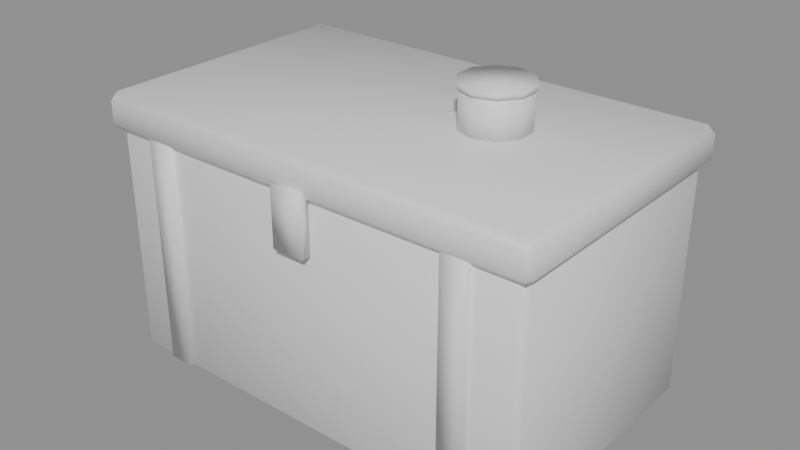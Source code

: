 # Source: ph_prop_apprentice_box.blend  (saved by Blender 5.0.119; exported with 4.5.12 LTS)
import bpy
from mathutils import Matrix  # noqa: F401  (used for matrix-valued properties, if any)

bpy.ops.wm.read_factory_settings(use_empty=True)
scene = bpy.context.scene
scene.name = 'Scene'

# ---- materials (node trees are filled in below, after node groups)
mat_mat_painted = bpy.data.materials.new('mat_painted')

# ---- material node trees
mat_mat_painted.use_nodes = True; mat_mat_painted.node_tree.nodes.clear()
_N = mat_mat_painted.node_tree.nodes; _L = mat_mat_painted.node_tree.links
n0 = _N.new('ShaderNodeBsdfPrincipled'); n0.name = 'Principled BSDF'; n0.location = (-200, 100)
n1 = _N.new('ShaderNodeOutputMaterial'); n1.name = 'Material Output'; n1.location = (200, 100)
_L.new(n0.outputs[0], n1.inputs[0])
n1.is_active_output = True

# ---- meshes
me_ph_prop_apprentice_box = bpy.data.meshes.new('ph_prop_apprentice_box')
me_ph_prop_apprentice_box.from_pydata([(-0.29, -0.17, 0.0), (-0.29, -0.18, 0.01), (-0.3, -0.17, 0.01), (-0.29, -0.18, 0.31), (-0.29, -0.17, 0.32), (-0.3, -0.17, 0.31), (-0.29, 0.17, 0.0), (-0.3, 0.17, 0.01), (-0.29, 0.18, 0.01), (-0.29, 0.17, 0.32), (-0.29, 0.18, 0.31), (-0.3, 0.17, 0.31), (0.29, -0.17, 0.0), (0.3, -0.17, 0.01), (0.29, -0.18, 0.01), (0.29, -0.17, 0.32), (0.29, -0.18, 0.31), (0.3, -0.17, 0.31), (0.29, 0.17, 0.0), (0.29, 0.18, 0.01), (0.3, 0.17, 0.01), (0.29, 0.17, 0.32), (0.3, 0.17, 0.31), (0.29, 0.18, 0.31), (-0.3, -0.18, 0.315), (-0.3, -0.19, 0.325), (-0.31, -0.18, 0.325), (-0.3, -0.19, 0.355), (-0.3, -0.18, 0.365), (-0.31, -0.18, 0.355), (-0.3, 0.18, 0.315), (-0.31, 0.18, 0.325), (-0.3, 0.19, 0.325), (-0.3, 0.18, 0.365), (-0.3, 0.19, 0.355), (-0.31, 0.18, 0.355), (0.3, -0.18, 0.315), (0.31, -0.18, 0.325), (0.3, -0.19, 0.325), (0.3, -0.18, 0.365), (0.3, -0.19, 0.355), (0.31, -0.18, 0.355), (0.3, 0.18, 0.315), (0.3, 0.19, 0.325), (0.31, 0.18, 0.325), (0.3, 0.18, 0.365), (0.31, 0.18, 0.355), (0.3, 0.19, 0.355), (-0.238, -0.186, 0.01), (-0.238, -0.186, 0.35), (-0.238, 0.186, 0.01), (-0.238, 0.186, 0.35), (-0.202, -0.186, 0.01), (-0.202, -0.186, 0.35), (-0.202, 0.186, 0.01), (-0.202, 0.186, 0.35), (0.202, -0.186, 0.01), (0.202, -0.186, 0.35), (0.202, 0.186, 0.01), (0.202, 0.186, 0.35), (0.238, -0.186, 0.01), (0.238, -0.186, 0.35), (0.238, 0.186, 0.01), (0.238, 0.186, 0.35), (-0.022, -0.196, 0.25), (-0.022, -0.196, 0.33), (-0.022, -0.184, 0.25), (-0.022, -0.184, 0.33), (0.022, -0.196, 0.25), (0.022, -0.196, 0.33), (0.022, -0.184, 0.25), (0.022, -0.184, 0.33), (0.12, 0.065, 0.365), (0.12, 0.065, 0.415), (0.1465, 0.05641, 0.365), (0.1465, 0.05641, 0.415), (0.1628, 0.03391, 0.365), (0.1628, 0.03391, 0.415), (0.1628, 0.006094, 0.365), (0.1628, 0.006094, 0.415), (0.1465, -0.01641, 0.365), (0.1465, -0.01641, 0.415), (0.12, -0.025, 0.365), (0.12, -0.025, 0.415), (0.09355, -0.01641, 0.365), (0.09355, -0.01641, 0.415), (0.0772, 0.006094, 0.365), (0.0772, 0.006094, 0.415), (0.0772, 0.03391, 0.365), (0.0772, 0.03391, 0.415), (0.09355, 0.05641, 0.365), (0.09355, 0.05641, 0.415), (0.12, 0.067, 0.414), (0.12, 0.067, 0.422), (0.1476, 0.05802, 0.414), (0.1476, 0.05802, 0.422), (0.1647, 0.03452, 0.414), (0.1647, 0.03452, 0.422), (0.1647, 0.005476, 0.414), (0.1647, 0.005476, 0.422), (0.1476, -0.01802, 0.414), (0.1476, -0.01802, 0.422), (0.12, -0.027, 0.414), (0.12, -0.027, 0.422), (0.09237, -0.01802, 0.414), (0.09237, -0.01802, 0.422), (0.0753, 0.005476, 0.414), (0.0753, 0.005476, 0.422), (0.0753, 0.03452, 0.414), (0.0753, 0.03452, 0.422), (0.09237, 0.05802, 0.414), (0.09237, 0.05802, 0.422)], [], [(0, 1, 2), (3, 4, 5), (6, 7, 8), (9, 10, 11), (12, 13, 14), (15, 16, 17), (18, 19, 20), (21, 22, 23), (6, 0, 2, 7), (1, 3, 5, 2), (4, 9, 11, 5), (10, 8, 7, 11), (18, 6, 8, 19), (9, 21, 23, 10), (22, 20, 19, 23), (12, 18, 20, 13), (21, 15, 17, 22), (16, 14, 13, 17), (0, 12, 14, 1), (15, 4, 3, 16), (6, 18, 12, 0), (2, 5, 11, 7), (14, 16, 3, 1), (21, 9, 4, 15), (8, 10, 23, 19), (20, 22, 17, 13), (24, 25, 26), (27, 28, 29), (30, 31, 32), (33, 34, 35), (36, 37, 38), (39, 40, 41), (42, 43, 44), (45, 46, 47), (30, 24, 26, 31), (25, 27, 29, 26), (28, 33, 35, 29), (34, 32, 31, 35), (42, 30, 32, 43), (33, 45, 47, 34), (46, 44, 43, 47), (36, 42, 44, 37), (45, 39, 41, 46), (40, 38, 37, 41), (24, 36, 38, 25), (39, 28, 27, 40), (30, 42, 36, 24), (26, 29, 35, 31), (38, 40, 27, 25), (45, 33, 28, 39), (32, 34, 47, 43), (44, 46, 41, 37), (48, 49, 51, 50), (50, 51, 55, 54), (54, 55, 53, 52), (52, 53, 49, 48), (50, 54, 52, 48), (55, 51, 49, 53), (56, 57, 59, 58), (58, 59, 63, 62), (62, 63, 61, 60), (60, 61, 57, 56), (58, 62, 60, 56), (63, 59, 57, 61), (64, 65, 67, 66), (66, 67, 71, 70), (70, 71, 69, 68), (68, 69, 65, 64), (66, 70, 68, 64), (71, 67, 65, 69), (72, 73, 75, 74), (74, 75, 77, 76), (76, 77, 79, 78), (78, 79, 81, 80), (80, 81, 83, 82), (82, 83, 85, 84), (84, 85, 87, 86), (86, 87, 89, 88), (75, 73, 91, 89, 87, 85, 83, 81, 79, 77), (88, 89, 91, 90), (90, 91, 73, 72), (72, 74, 76, 78, 80, 82, 84, 86, 88, 90), (92, 93, 95, 94), (94, 95, 97, 96), (96, 97, 99, 98), (98, 99, 101, 100), (100, 101, 103, 102), (102, 103, 105, 104), (104, 105, 107, 106), (106, 107, 109, 108), (95, 93, 111, 109, 107, 105, 103, 101, 99, 97), (108, 109, 111, 110), (110, 111, 93, 92), (92, 94, 96, 98, 100, 102, 104, 106, 108, 110)])
me_ph_prop_apprentice_box.polygons.foreach_set('use_smooth', [True] * 94)
_k = set([(0, 1), (0, 2), (0, 6), (0, 12), (1, 2), (1, 3), (1, 14), (2, 5), (2, 7), (3, 4), (3, 5), (3, 16), (4, 5), (4, 9), (4, 15), (5, 11), (6, 7), (6, 8), (6, 18), (7, 8), (7, 11), (8, 10), (8, 19), (9, 10), (9, 11), (9, 21), (10, 11), (10, 23), (12, 13), (12, 14), (12, 18), (13, 14), (13, 17), (13, 20), (14, 16), (15, 16), (15, 17), (15, 21), (16, 17), (17, 22), (18, 19), (18, 20), (19, 20), (19, 23), (20, 22), (21, 22), (21, 23), (22, 23), (24, 25), (24, 26), (24, 30), (24, 36), (25, 26), (25, 27), (25, 38), (26, 29), (26, 31), (27, 28), (27, 29), (27, 40), (28, 29), (28, 33), (28, 39), (29, 35), (30, 31), (30, 32), (30, 42), (31, 32), (31, 35), (32, 34), (32, 43), (33, 34), (33, 35), (33, 45), (34, 35), (34, 47), (36, 37), (36, 38), (36, 42), (37, 38), (37, 41), (37, 44), (38, 40), (39, 40), (39, 41), (39, 45), (40, 41), (41, 46), (42, 43), (42, 44), (43, 44), (43, 47), (44, 46), (45, 46), (45, 47), (46, 47), (48, 49), (48, 50), (48, 52), (49, 51), (49, 53), (50, 51), (50, 54), (51, 55), (52, 53), (52, 54), (53, 55), (54, 55), (56, 57), (56, 58), (56, 60), (57, 59), (57, 61), (58, 59), (58, 62), (59, 63), (60, 61), (60, 62), (61, 63), (62, 63), (64, 65), (64, 66), (64, 68), (65, 67), (65, 69), (66, 67), (66, 70), (67, 71), (68, 69), (68, 70), (69, 71), (70, 71), (72, 73), (72, 74), (72, 90), (73, 75), (73, 91), (74, 75), (74, 76), (75, 77), (76, 77), (76, 78), (77, 79), (78, 79), (78, 80), (79, 81), (80, 81), (80, 82), (81, 83), (82, 83), (82, 84), (83, 85), (84, 85), (84, 86), (85, 87), (86, 87), (86, 88), (87, 89), (88, 89), (88, 90), (89, 91), (90, 91), (92, 93), (92, 94), (92, 110), (93, 95), (93, 111), (94, 95), (94, 96), (95, 97), (96, 97), (96, 98), (97, 99), (98, 99), (98, 100), (99, 101), (100, 101), (100, 102), (101, 103), (102, 103), (102, 104), (103, 105), (104, 105), (104, 106), (105, 107), (106, 107), (106, 108), (107, 109), (108, 109), (108, 110), (109, 111), (110, 111)])
me_ph_prop_apprentice_box.attributes.new('sharp_edge', 'BOOLEAN', 'EDGE').data.foreach_set('value', [ (min(e.vertices), max(e.vertices)) in _k for e in me_ph_prop_apprentice_box.edges])
_uv = me_ph_prop_apprentice_box.uv_layers.new(name='UVMap')
_uv.uv.foreach_set('vector', [0.1292, 0.7432, 0.1292, 0.75, 0.125, 0.7432, 0.6172, 0.9958, 0.625, 0.9958, 0.6172, 1.0, 0.1292, 0.5068, 0.125, 0.5068, 0.1292, 0.5, 0.625, 0.2505, 0.6172, 0.2542, 0.6172, 0.2449, 0.3708, 0.7432, 0.3809, 0.7432, 0.3767, 0.7522, 0.6272, 0.7485, 0.6172, 0.7542, 0.6172, 0.7449, 0.3708, 0.5068, 0.3767, 0.4978, 0.3809, 0.5068, 0.6272, 0.5042, 0.6172, 0.5068, 0.6172, 0.4968, 0.1292, 0.5068, 0.1292, 0.7432, 0.125, 0.7432, 0.125, 0.5068, 0.3828, 0.0, 0.6172, 0.0, 0.6172, 0.006836, 0.3828, 0.006836, 0.625, 0.006836, 0.625, 0.2505, 0.6172, 0.2449, 0.6172, 0.006836, 0.6172, 0.2542, 0.3828, 0.2542, 0.3828, 0.2432, 0.6172, 0.2449, 0.3708, 0.5068, 0.1292, 0.5068, 0.1292, 0.5, 0.3767, 0.4978, 0.625, 0.2505, 0.6272, 0.5042, 0.6172, 0.4968, 0.6172, 0.2542, 0.6172, 0.5068, 0.3809, 0.5068, 0.3767, 0.4978, 0.6172, 0.4968, 0.3708, 0.7432, 0.3708, 0.5068, 0.3809, 0.5068, 0.3809, 0.7432, 0.6272, 0.5042, 0.6272, 0.7485, 0.6172, 0.7449, 0.6172, 0.5068, 0.6172, 0.7542, 0.3767, 0.7522, 0.3809, 0.7432, 0.6172, 0.7449, 0.1292, 0.7432, 0.3708, 0.7432, 0.3767, 0.7522, 0.1292, 0.75, 0.6272, 0.7485, 0.625, 0.9958, 0.6172, 0.9958, 0.6172, 0.7542, 0.1292, 0.5068, 0.3708, 0.5068, 0.3708, 0.7432, 0.1292, 0.7432, 0.3828, 0.006836, 0.6172, 0.006836, 0.6172, 0.2449, 0.3828, 0.2432, 0.3767, 0.7522, 0.6172, 0.7542, 0.6172, 0.9958, 0.3828, 0.9958, 0.6272, 0.5042, 0.8708, 0.5068, 0.8708, 0.7432, 0.6272, 0.7485, 0.3828, 0.2542, 0.6172, 0.2542, 0.6172, 0.4968, 0.3767, 0.4978, 0.3809, 0.5068, 0.6172, 0.5068, 0.6172, 0.7449, 0.3809, 0.7432, 0.1292, 0.7434, 0.1292, 0.75, 0.125, 0.7434, 0.575, 0.9958, 0.625, 0.9958, 0.575, 1.0, 0.1292, 0.5066, 0.125, 0.5066, 0.1292, 0.5, 0.625, 0.2505, 0.575, 0.2542, 0.575, 0.2451, 0.3708, 0.7434, 0.4126, 0.7434, 0.3979, 0.752, 0.627, 0.7488, 0.575, 0.7542, 0.575, 0.7451, 0.3708, 0.5066, 0.3979, 0.498, 0.4126, 0.5066, 0.627, 0.5039, 0.575, 0.5066, 0.575, 0.4971, 0.1292, 0.5066, 0.1292, 0.7434, 0.125, 0.7434, 0.125, 0.5066, 0.425, 0.0, 0.575, 0.0, 0.575, 0.006592, 0.425, 0.006592, 0.625, 0.006592, 0.625, 0.2505, 0.575, 0.2451, 0.575, 0.006592, 0.575, 0.2542, 0.425, 0.2542, 0.425, 0.2434, 0.575, 0.2451, 0.3708, 0.5066, 0.1292, 0.5066, 0.1292, 0.5, 0.3979, 0.498, 0.625, 0.2505, 0.627, 0.5039, 0.575, 0.4971, 0.575, 0.2542, 0.575, 0.5066, 0.4126, 0.5066, 0.3979, 0.498, 0.575, 0.4971, 0.3708, 0.7434, 0.3708, 0.5066, 0.4126, 0.5066, 0.4126, 0.7434, 0.627, 0.5039, 0.627, 0.7488, 0.575, 0.7451, 0.575, 0.5066, 0.575, 0.7542, 0.3979, 0.752, 0.4126, 0.7434, 0.575, 0.7451, 0.1292, 0.7434, 0.3708, 0.7434, 0.3979, 0.752, 0.1292, 0.75, 0.627, 0.7488, 0.625, 0.9958, 0.575, 0.9958, 0.575, 0.7542, 0.1292, 0.5066, 0.3708, 0.5066, 0.3708, 0.7434, 0.1292, 0.7434, 0.425, 0.006592, 0.575, 0.006592, 0.575, 0.2451, 0.425, 0.2434, 0.3979, 0.752, 0.575, 0.7542, 0.575, 0.9958, 0.425, 0.9958, 0.627, 0.5039, 0.8708, 0.5066, 0.8708, 0.7434, 0.627, 0.7488, 0.425, 0.2542, 0.575, 0.2542, 0.575, 0.4971, 0.3979, 0.498, 0.4126, 0.5066, 0.575, 0.5066, 0.575, 0.7451, 0.4126, 0.7434, 0.375, 0.0, 0.625, 0.0, 0.625, 0.25, 0.375, 0.25, 0.375, 0.25, 0.625, 0.25, 0.625, 0.5, 0.375, 0.5, 0.375, 0.5, 0.625, 0.5, 0.625, 0.75, 0.375, 0.75, 0.375, 0.75, 0.625, 0.75, 0.625, 1.0, 0.375, 1.0, 0.125, 0.5, 0.375, 0.5, 0.375, 0.75, 0.125, 0.75, 0.625, 0.5, 0.875, 0.5, 0.875, 0.75, 0.625, 0.75, 0.375, 0.0, 0.625, 0.0, 0.625, 0.25, 0.375, 0.25, 0.375, 0.25, 0.625, 0.25, 0.625, 0.5, 0.375, 0.5, 0.375, 0.5, 0.625, 0.5, 0.625, 0.75, 0.375, 0.75, 0.375, 0.75, 0.625, 0.75, 0.625, 1.0, 0.375, 1.0, 0.125, 0.5, 0.375, 0.5, 0.375, 0.75, 0.125, 0.75, 0.625, 0.5, 0.875, 0.5, 0.875, 0.75, 0.625, 0.75, 0.375, 0.0, 0.625, 0.0, 0.625, 0.25, 0.375, 0.25, 0.375, 0.25, 0.625, 0.25, 0.625, 0.5, 0.375, 0.5, 0.375, 0.5, 0.625, 0.5, 0.625, 0.75, 0.375, 0.75, 0.375, 0.75, 0.625, 0.75, 0.625, 1.0, 0.375, 1.0, 0.125, 0.5, 0.375, 0.5, 0.375, 0.75, 0.125, 0.75, 0.625, 0.5, 0.875, 0.5, 0.875, 0.75, 0.625, 0.75, 1.0, 0.5, 1.0, 1.0, 0.8999, 1.0, 0.8999, 0.5, 0.8999, 0.5, 0.8999, 1.0, 0.8, 1.0, 0.8, 0.5, 0.8, 0.5, 0.8, 1.0, 0.7, 1.0, 0.7, 0.5, 0.7, 0.5, 0.7, 1.0, 0.6001, 1.0, 0.6001, 0.5, 0.6001, 0.5, 0.6001, 1.0, 0.5, 1.0, 0.5, 0.5, 0.5, 0.5, 0.5, 1.0, 0.3999, 1.0, 0.3999, 0.5, 0.3999, 0.5, 0.3999, 1.0, 0.3, 1.0, 0.3, 0.5, 0.3, 0.5, 0.3, 1.0, 0.2, 1.0, 0.2, 0.5, 0.3911, 0.4441, 0.25, 0.49, 0.1089, 0.4441, 0.02173, 0.3242, 0.02173, 0.1758, 0.1089, 0.05591, 0.25, 0.01001, 0.3911, 0.05591, 0.4783, 0.1758, 0.4783, 0.3242, 0.2, 0.5, 0.2, 1.0, 0.1001, 1.0, 0.1001, 0.5, 0.1001, 0.5, 0.1001, 1.0, 0.0, 1.0, 0.0, 0.5, 0.75, 0.49, 0.8911, 0.4441, 0.9783, 0.3242, 0.9783, 0.1758, 0.8911, 0.05591, 0.75, 0.01001, 0.6089, 0.05591, 0.5217, 0.1758, 0.5217, 0.3242, 0.6089, 0.4441, 1.0, 0.5, 1.0, 1.0, 0.8999, 1.0, 0.8999, 0.5, 0.8999, 0.5, 0.8999, 1.0, 0.8, 1.0, 0.8, 0.5, 0.8, 0.5, 0.8, 1.0, 0.7, 1.0, 0.7, 0.5, 0.7, 0.5, 0.7, 1.0, 0.6001, 1.0, 0.6001, 0.5, 0.6001, 0.5, 0.6001, 1.0, 0.5, 1.0, 0.5, 0.5, 0.5, 0.5, 0.5, 1.0, 0.3999, 1.0, 0.3999, 0.5, 0.3999, 0.5, 0.3999, 1.0, 0.3, 1.0, 0.3, 0.5, 0.3, 0.5, 0.3, 1.0, 0.2, 1.0, 0.2, 0.5, 0.3911, 0.4441, 0.25, 0.49, 0.1089, 0.4441, 0.02173, 0.3242, 0.02173, 0.1758, 0.1089, 0.05591, 0.25, 0.01001, 0.3911, 0.05591, 0.4783, 0.1758, 0.4783, 0.3242, 0.2, 0.5, 0.2, 1.0, 0.1001, 1.0, 0.1001, 0.5, 0.1001, 0.5, 0.1001, 1.0, 0.0, 1.0, 0.0, 0.5, 0.75, 0.49, 0.8911, 0.4441, 0.9783, 0.3242, 0.9783, 0.1758, 0.8911, 0.05591, 0.75, 0.01001, 0.6089, 0.05591, 0.5217, 0.1758, 0.5217, 0.3242, 0.6089, 0.4441])
_ca = me_ph_prop_apprentice_box.color_attributes.new('Col', 'FLOAT_COLOR', 'CORNER')
_ca.data.foreach_set('color', [0.05594, 0.03472, 0.02026, 1.0, 0.05315, 0.0329, 0.01914, 1.0, 0.05281, 0.0327, 0.01902, 1.0, 0.168, 0.1001, 0.05508, 1.0, 0.1592, 0.09478, 0.05215, 1.0, 0.1697, 0.1011, 0.05561, 1.0, 0.06429, 0.03964, 0.02288, 1.0, 0.06118, 0.03763, 0.02164, 1.0, 0.06138, 0.03775, 0.02171, 1.0, 0.1805, 0.1071, 0.05846, 1.0, 0.1923, 0.1141, 0.06229, 1.0, 0.1915, 0.1136, 0.06205, 1.0, 0.08313, 0.05074, 0.02898, 1.0, 0.07841, 0.04777, 0.0272, 1.0, 0.0775, 0.04724, 0.02693, 1.0, 0.1602, 0.09533, 0.05231, 1.0, 0.1709, 0.1017, 0.05582, 1.0, 0.1719, 0.1023, 0.05613, 1.0, 0.08949, 0.05443, 0.03083, 1.0, 0.08449, 0.0513, 0.02897, 1.0, 0.08461, 0.05137, 0.02901, 1.0, 0.1741, 0.1034, 0.05653, 1.0, 0.1861, 0.1105, 0.06042, 1.0, 0.1874, 0.1113, 0.06081, 1.0, 0.06429, 0.03964, 0.02288, 1.0, 0.05594, 0.03472, 0.02026, 1.0, 0.05281, 0.0327, 0.01902, 1.0, 0.06118, 0.03763, 0.02164, 1.0, 0.05315, 0.0329, 0.01914, 1.0, 0.1353, 0.08115, 0.04512, 1.0, 0.1366, 0.08188, 0.0455, 1.0, 0.05281, 0.0327, 0.01902, 1.0, 0.1667, 0.09912, 0.05443, 1.0, 0.1897, 0.1124, 0.06122, 1.0, 0.2013, 0.1192, 0.06498, 1.0, 0.1778, 0.1057, 0.05805, 1.0, 0.1522, 0.09093, 0.05015, 1.0, 0.06138, 0.03775, 0.02171, 1.0, 0.06118, 0.03763, 0.02164, 1.0, 0.1516, 0.09057, 0.04996, 1.0, 0.08949, 0.05443, 0.03083, 1.0, 0.06429, 0.03964, 0.02288, 1.0, 0.06138, 0.03775, 0.02171, 1.0, 0.08449, 0.0513, 0.02897, 1.0, 0.1897, 0.1124, 0.06122, 1.0, 0.1829, 0.1085, 0.05919, 1.0, 0.1969, 0.1167, 0.06368, 1.0, 0.2021, 0.1197, 0.06523, 1.0, 0.1474, 0.08812, 0.04867, 1.0, 0.08461, 0.05137, 0.02901, 1.0, 0.08449, 0.0513, 0.02897, 1.0, 0.1484, 0.08871, 0.04898, 1.0, 0.08313, 0.05074, 0.02898, 1.0, 0.08949, 0.05443, 0.03083, 1.0, 0.08461, 0.05137, 0.02901, 1.0, 0.07841, 0.04777, 0.0272, 1.0, 0.1829, 0.1085, 0.05919, 1.0, 0.1683, 0.1, 0.05476, 1.0, 0.1806, 0.1073, 0.05876, 1.0, 0.1956, 0.1159, 0.06326, 1.0, 0.1355, 0.08122, 0.04503, 1.0, 0.0775, 0.04724, 0.02693, 1.0, 0.07841, 0.04777, 0.0272, 1.0, 0.1363, 0.08169, 0.04528, 1.0, 0.05594, 0.03472, 0.02026, 1.0, 0.08313, 0.05074, 0.02898, 1.0, 0.0775, 0.04724, 0.02693, 1.0, 0.05315, 0.0329, 0.01914, 1.0, 0.1683, 0.1, 0.05476, 1.0, 0.1667, 0.09912, 0.05443, 1.0, 0.1759, 0.1046, 0.05748, 1.0, 0.1795, 0.1067, 0.05843, 1.0, 0.06429, 0.03964, 0.02288, 1.0, 0.08949, 0.05443, 0.03083, 1.0, 0.08313, 0.05074, 0.02898, 1.0, 0.05594, 0.03472, 0.02026, 1.0, 0.05281, 0.0327, 0.01902, 1.0, 0.1366, 0.08188, 0.0455, 1.0, 0.1516, 0.09057, 0.04996, 1.0, 0.06118, 0.03763, 0.02164, 1.0, 0.0775, 0.04724, 0.02693, 1.0, 0.1355, 0.08122, 0.04503, 1.0, 0.1353, 0.08115, 0.04512, 1.0, 0.05315, 0.0329, 0.01914, 1.0, 0.2038, 0.1205, 0.06546, 1.0, 0.2114, 0.1248, 0.06773, 1.0, 0.1844, 0.1093, 0.05978, 1.0, 0.1874, 0.111, 0.06052, 1.0, 0.06138, 0.03775, 0.02171, 1.0, 0.1522, 0.09093, 0.05015, 1.0, 0.1484, 0.08871, 0.04898, 1.0, 0.08449, 0.0513, 0.02897, 1.0, 0.08461, 0.05137, 0.02901, 1.0, 0.1474, 0.08812, 0.04867, 1.0, 0.1363, 0.08169, 0.04528, 1.0, 0.07841, 0.04777, 0.0272, 1.0, 0.2303, 0.1514, 0.08758, 1.0, 0.232, 0.1525, 0.08819, 1.0, 0.2337, 0.1536, 0.08886, 1.0, 0.3281, 0.2145, 0.1228, 1.0, 0.3304, 0.2159, 0.1236, 1.0, 0.3308, 0.2162, 0.1239, 1.0, 0.2489, 0.1648, 0.09566, 1.0, 0.2493, 0.1651, 0.09581, 1.0, 0.2502, 0.1657, 0.09616, 1.0, 0.3573, 0.2352, 0.135, 1.0, 0.3575, 0.2352, 0.1351, 1.0, 0.3561, 0.2343, 0.1346, 1.0, 0.2222, 0.1475, 0.08592, 1.0, 0.2205, 0.1464, 0.08529, 1.0, 0.2194, 0.1457, 0.08487, 1.0, 0.3047, 0.2011, 0.116, 1.0, 0.3048, 0.2011, 0.116, 1.0, 0.3062, 0.202, 0.1165, 1.0, 0.2406, 0.1594, 0.09263, 1.0, 0.2389, 0.1584, 0.09201, 1.0, 0.2373, 0.1573, 0.09145, 1.0, 0.3276, 0.2159, 0.1243, 1.0, 0.3284, 0.2164, 0.1246, 1.0, 0.3306, 0.2178, 0.1254, 1.0, 0.2489, 0.1648, 0.09566, 1.0, 0.2303, 0.1514, 0.08758, 1.0, 0.2337, 0.1536, 0.08886, 1.0, 0.2493, 0.1651, 0.09581, 1.0, 0.232, 0.1525, 0.08819, 1.0, 0.2377, 0.1561, 0.09021, 1.0, 0.2393, 0.1572, 0.09085, 1.0, 0.2337, 0.1536, 0.08886, 1.0, 0.3532, 0.2306, 0.1318, 1.0, 0.3841, 0.2525, 0.1447, 1.0, 0.3827, 0.2516, 0.1442, 1.0, 0.3538, 0.2311, 0.1321, 1.0, 0.2518, 0.1668, 0.09674, 1.0, 0.2502, 0.1657, 0.09616, 1.0, 0.2493, 0.1651, 0.09581, 1.0, 0.2508, 0.1661, 0.09638, 1.0, 0.2406, 0.1594, 0.09263, 1.0, 0.2489, 0.1648, 0.09566, 1.0, 0.2502, 0.1657, 0.09616, 1.0, 0.2389, 0.1584, 0.09201, 1.0, 0.3841, 0.2525, 0.1447, 1.0, 0.3521, 0.2317, 0.1331, 1.0, 0.3552, 0.2338, 0.1343, 1.0, 0.3842, 0.2525, 0.1448, 1.0, 0.2316, 0.1536, 0.08935, 1.0, 0.2373, 0.1573, 0.09145, 1.0, 0.2389, 0.1584, 0.09201, 1.0, 0.2331, 0.1546, 0.0899, 1.0, 0.2222, 0.1475, 0.08592, 1.0, 0.2406, 0.1594, 0.09263, 1.0, 0.2373, 0.1573, 0.09145, 1.0, 0.2205, 0.1464, 0.08529, 1.0, 0.3521, 0.2317, 0.1331, 1.0, 0.3274, 0.2158, 0.1242, 1.0, 0.329, 0.2168, 0.1248, 1.0, 0.3529, 0.2323, 0.1334, 1.0, 0.2152, 0.1429, 0.08334, 1.0, 0.2194, 0.1457, 0.08487, 1.0, 0.2205, 0.1464, 0.08529, 1.0, 0.2162, 0.1436, 0.0837, 1.0, 0.2303, 0.1514, 0.08758, 1.0, 0.2222, 0.1475, 0.08592, 1.0, 0.2194, 0.1457, 0.08487, 1.0, 0.232, 0.1525, 0.08819, 1.0, 0.3274, 0.2158, 0.1242, 1.0, 0.3532, 0.2306, 0.1318, 1.0, 0.3508, 0.2291, 0.131, 1.0, 0.3275, 0.2158, 0.1242, 1.0, 0.2489, 0.1648, 0.09566, 1.0, 0.2406, 0.1594, 0.09263, 1.0, 0.2222, 0.1475, 0.08592, 1.0, 0.2303, 0.1514, 0.08758, 1.0, 0.2337, 0.1536, 0.08886, 1.0, 0.2393, 0.1572, 0.09085, 1.0, 0.2508, 0.1661, 0.09638, 1.0, 0.2493, 0.1651, 0.09581, 1.0, 0.2194, 0.1457, 0.08487, 1.0, 0.2152, 0.1429, 0.08334, 1.0, 0.2377, 0.1561, 0.09021, 1.0, 0.232, 0.1525, 0.08819, 1.0, 0.411, 0.2699, 0.1544, 1.0, 0.4486, 0.2942, 0.1679, 1.0, 0.4081, 0.2659, 0.1515, 1.0, 0.3821, 0.2512, 0.144, 1.0, 0.2502, 0.1657, 0.09616, 1.0, 0.2518, 0.1668, 0.09674, 1.0, 0.2331, 0.1546, 0.0899, 1.0, 0.2389, 0.1584, 0.09201, 1.0, 0.2373, 0.1573, 0.09145, 1.0, 0.2316, 0.1536, 0.08935, 1.0, 0.2162, 0.1436, 0.0837, 1.0, 0.2205, 0.1464, 0.08529, 1.0, 0.0275, 0.02928, 0.03303, 1.0, 0.03996, 0.04266, 0.04837, 1.0, 0.04223, 0.0451, 0.05117, 1.0, 0.03088, 0.03291, 0.03719, 1.0, 0.03088, 0.03291, 0.03719, 1.0, 0.04223, 0.0451, 0.05117, 1.0, 0.04242, 0.0453, 0.0514, 1.0, 0.03109, 0.03313, 0.03744, 1.0, 0.03109, 0.03313, 0.03744, 1.0, 0.04242, 0.0453, 0.0514, 1.0, 0.03931, 0.04196, 0.04756, 1.0, 0.02793, 0.02974, 0.03356, 1.0, 0.02793, 0.02974, 0.03356, 1.0, 0.03931, 0.04196, 0.04756, 1.0, 0.03996, 0.04266, 0.04837, 1.0, 0.0275, 0.02928, 0.03303, 1.0, 0.03088, 0.03291, 0.03719, 1.0, 0.03109, 0.03313, 0.03744, 1.0, 0.02793, 0.02974, 0.03356, 1.0, 0.0275, 0.02928, 0.03303, 1.0, 0.07131, 0.07639, 0.08717, 1.0, 0.07098, 0.07603, 0.08675, 1.0, 0.06699, 0.07174, 0.0818, 1.0, 0.06584, 0.0705, 0.08038, 1.0, 0.03709, 0.03957, 0.04482, 1.0, 0.0367, 0.03916, 0.04435, 1.0, 0.04084, 0.04361, 0.04945, 1.0, 0.03988, 0.04258, 0.04827, 1.0, 0.03988, 0.04258, 0.04827, 1.0, 0.04084, 0.04361, 0.04945, 1.0, 0.04034, 0.04306, 0.04883, 1.0, 0.04029, 0.04301, 0.04877, 1.0, 0.04029, 0.04301, 0.04877, 1.0, 0.04034, 0.04306, 0.04883, 1.0, 0.03672, 0.03917, 0.04437, 1.0, 0.03784, 0.04038, 0.04575, 1.0, 0.03784, 0.04038, 0.04575, 1.0, 0.03672, 0.03917, 0.04437, 1.0, 0.0367, 0.03916, 0.04435, 1.0, 0.03709, 0.03957, 0.04482, 1.0, 0.03988, 0.04258, 0.04827, 1.0, 0.04029, 0.04301, 0.04877, 1.0, 0.03784, 0.04038, 0.04575, 1.0, 0.03709, 0.03957, 0.04482, 1.0, 0.06765, 0.07244, 0.08262, 1.0, 0.06853, 0.0734, 0.08372, 1.0, 0.06126, 0.06557, 0.07471, 1.0, 0.06129, 0.0656, 0.07474, 1.0, 0.03946, 0.04212, 0.04775, 1.0, 0.03946, 0.04213, 0.04776, 1.0, 0.03964, 0.04231, 0.04797, 1.0, 0.03964, 0.04231, 0.04797, 1.0, 0.03964, 0.04231, 0.04797, 1.0, 0.03964, 0.04231, 0.04797, 1.0, 0.03956, 0.04222, 0.04787, 1.0, 0.03976, 0.04244, 0.04812, 1.0, 0.03976, 0.04244, 0.04812, 1.0, 0.03956, 0.04222, 0.04787, 1.0, 0.03938, 0.04204, 0.04765, 1.0, 0.03958, 0.04225, 0.0479, 1.0, 0.03958, 0.04225, 0.0479, 1.0, 0.03938, 0.04204, 0.04765, 1.0, 0.03946, 0.04213, 0.04776, 1.0, 0.03946, 0.04212, 0.04775, 1.0, 0.03964, 0.04231, 0.04797, 1.0, 0.03976, 0.04244, 0.04812, 1.0, 0.03958, 0.04225, 0.0479, 1.0, 0.03946, 0.04212, 0.04775, 1.0, 0.04929, 0.05268, 0.05988, 1.0, 0.04939, 0.0528, 0.06002, 1.0, 0.04917, 0.05256, 0.05974, 1.0, 0.04906, 0.05245, 0.05961, 1.0, 0.2012, 0.1951, 0.1773, 1.0, 0.2477, 0.2401, 0.218, 1.0, 0.2456, 0.238, 0.2162, 1.0, 0.2, 0.1939, 0.1762, 1.0, 0.2, 0.1939, 0.1762, 1.0, 0.2456, 0.238, 0.2162, 1.0, 0.2438, 0.2363, 0.2146, 1.0, 0.1987, 0.1927, 0.1751, 1.0, 0.1987, 0.1927, 0.1751, 1.0, 0.2438, 0.2363, 0.2146, 1.0, 0.243, 0.2355, 0.2139, 1.0, 0.198, 0.1919, 0.1745, 1.0, 0.198, 0.1919, 0.1745, 1.0, 0.243, 0.2355, 0.2139, 1.0, 0.2431, 0.2356, 0.214, 1.0, 0.1977, 0.1916, 0.1742, 1.0, 0.1977, 0.1916, 0.1742, 1.0, 0.2431, 0.2356, 0.214, 1.0, 0.2442, 0.2366, 0.2149, 1.0, 0.1979, 0.1919, 0.1744, 1.0, 0.1979, 0.1919, 0.1744, 1.0, 0.2442, 0.2366, 0.2149, 1.0, 0.2448, 0.2372, 0.2153, 1.0, 0.1974, 0.1914, 0.1738, 1.0, 0.1974, 0.1914, 0.1738, 1.0, 0.2448, 0.2372, 0.2153, 1.0, 0.2463, 0.2387, 0.2167, 1.0, 0.199, 0.1928, 0.1752, 1.0, 0.199, 0.1928, 0.1752, 1.0, 0.2463, 0.2387, 0.2167, 1.0, 0.2496, 0.2419, 0.2197, 1.0, 0.2014, 0.1953, 0.1775, 1.0, 0.516, 0.4997, 0.4526, 1.0, 0.5206, 0.5041, 0.4565, 1.0, 0.524, 0.5074, 0.4595, 1.0, 0.5247, 0.5081, 0.4601, 1.0, 0.5137, 0.4974, 0.4504, 1.0, 0.5113, 0.4951, 0.4483, 1.0, 0.5129, 0.4967, 0.4499, 1.0, 0.5106, 0.4944, 0.4478, 1.0, 0.5104, 0.4942, 0.4476, 1.0, 0.5123, 0.4961, 0.4493, 1.0, 0.2014, 0.1953, 0.1775, 1.0, 0.2496, 0.2419, 0.2197, 1.0, 0.2493, 0.2416, 0.2194, 1.0, 0.2019, 0.1958, 0.1779, 1.0, 0.2019, 0.1958, 0.1779, 1.0, 0.2493, 0.2416, 0.2194, 1.0, 0.2477, 0.2401, 0.218, 1.0, 0.2012, 0.1951, 0.1773, 1.0, 0.2012, 0.1951, 0.1773, 1.0, 0.2, 0.1939, 0.1762, 1.0, 0.1987, 0.1927, 0.1751, 1.0, 0.198, 0.1919, 0.1745, 1.0, 0.1977, 0.1916, 0.1742, 1.0, 0.1979, 0.1919, 0.1744, 1.0, 0.1974, 0.1914, 0.1738, 1.0, 0.199, 0.1928, 0.1752, 1.0, 0.2014, 0.1953, 0.1775, 1.0, 0.2019, 0.1958, 0.1779, 1.0, 0.1282, 0.1229, 0.108, 1.0, 0.1279, 0.1227, 0.1078, 1.0, 0.1272, 0.122, 0.1072, 1.0, 0.1274, 0.1222, 0.1074, 1.0, 0.1274, 0.1222, 0.1074, 1.0, 0.1272, 0.122, 0.1072, 1.0, 0.1266, 0.1214, 0.1067, 1.0, 0.1268, 0.1217, 0.1069, 1.0, 0.1268, 0.1217, 0.1069, 1.0, 0.1266, 0.1214, 0.1067, 1.0, 0.1263, 0.1211, 0.1064, 1.0, 0.1265, 0.1214, 0.1066, 1.0, 0.1265, 0.1214, 0.1066, 1.0, 0.1263, 0.1211, 0.1064, 1.0, 0.1263, 0.1212, 0.1065, 1.0, 0.1265, 0.1214, 0.1067, 1.0, 0.1265, 0.1214, 0.1067, 1.0, 0.1263, 0.1212, 0.1065, 1.0, 0.1267, 0.1216, 0.1068, 1.0, 0.1269, 0.1217, 0.107, 1.0, 0.1269, 0.1217, 0.107, 1.0, 0.1267, 0.1216, 0.1068, 1.0, 0.1275, 0.1223, 0.1074, 1.0, 0.1277, 0.1224, 0.1076, 1.0, 0.1277, 0.1224, 0.1076, 1.0, 0.1275, 0.1223, 0.1074, 1.0, 0.1283, 0.123, 0.1081, 1.0, 0.1284, 0.1232, 0.1082, 1.0, 0.1284, 0.1232, 0.1082, 1.0, 0.1283, 0.123, 0.1081, 1.0, 0.1286, 0.1234, 0.1084, 1.0, 0.1288, 0.1235, 0.1085, 1.0, 0.3043, 0.2914, 0.2545, 1.0, 0.3062, 0.2932, 0.2561, 1.0, 0.3076, 0.2946, 0.2573, 1.0, 0.308, 0.2949, 0.2576, 1.0, 0.307, 0.294, 0.2568, 1.0, 0.3051, 0.2921, 0.2552, 1.0, 0.3032, 0.2903, 0.2536, 1.0, 0.3022, 0.2893, 0.2528, 1.0, 0.3021, 0.2892, 0.2527, 1.0, 0.3028, 0.2899, 0.2533, 1.0, 0.1288, 0.1235, 0.1085, 1.0, 0.1286, 0.1234, 0.1084, 1.0, 0.1285, 0.1233, 0.1083, 1.0, 0.1287, 0.1234, 0.1085, 1.0, 0.1287, 0.1234, 0.1085, 1.0, 0.1285, 0.1233, 0.1083, 1.0, 0.1279, 0.1227, 0.1078, 1.0, 0.1282, 0.1229, 0.108, 1.0, 0.1282, 0.1229, 0.108, 1.0, 0.1274, 0.1222, 0.1074, 1.0, 0.1268, 0.1217, 0.1069, 1.0, 0.1265, 0.1214, 0.1066, 1.0, 0.1265, 0.1214, 0.1067, 1.0, 0.1269, 0.1217, 0.107, 1.0, 0.1277, 0.1224, 0.1076, 1.0, 0.1284, 0.1232, 0.1082, 1.0, 0.1288, 0.1235, 0.1085, 1.0, 0.1287, 0.1234, 0.1085, 1.0])
me_ph_prop_apprentice_box.materials.append(mat_mat_painted)
me_ph_prop_apprentice_box.update()

# ---- objects
ob_ph_prop_apprentice_box = bpy.data.objects.new('ph_prop_apprentice_box', me_ph_prop_apprentice_box)

# ---- transforms, parenting, visibility, modifiers, constraints
ob_ph_prop_apprentice_box.location = (0.0, 0.0, 0.0)

# ---- collection membership
scene.collection.objects.link(ob_ph_prop_apprentice_box)

# ---- scene / render settings (as saved in the file)
scene.frame_start = 1; scene.frame_end = 250; scene.frame_set(1)
scene.render.engine = 'BLENDER_EEVEE_NEXT'
scene.render.bake_bias = 0.0
scene.render.bake_samples = 0
scene.cycles.sampling_pattern = 'TABULATED_SOBOL'
scene.eevee.use_volume_custom_range = False
bpy.context.view_layer.update()

# ---- added for rendering (the .blend has no active camera and no usable light): camera, sun + grey world if the file has none
cam_auto = bpy.data.cameras.new('AutoCamera')
cam_auto.lens = 50.0
cam_auto.sensor_width = 36.0
cam_auto.clip_end = 1000.0
ob_auto_camera = bpy.data.objects.new('AutoCamera', cam_auto)
scene.collection.objects.link(ob_auto_camera)
ob_auto_camera.location = (0.78042, -0.939504, 0.835336)
ob_auto_camera.rotation_euler = (1.09748, -7.21219e-08, 0.694738)
scene.camera = ob_auto_camera
light_auto_sun = bpy.data.lights.new('AutoSun', 'SUN')
light_auto_sun.energy = 3.0
light_auto_sun.angle = 0.0523599
ob_auto_sun = bpy.data.objects.new('AutoSun', light_auto_sun)
scene.collection.objects.link(ob_auto_sun)
ob_auto_sun.rotation_euler = (0.872665, 0.174533, 0.523599)
if scene.world is None:
    world_auto = bpy.data.worlds.new('AutoWorld')
    world_auto.color = (0.3, 0.3, 0.3)
    scene.world = world_auto
bpy.context.view_layer.update()
